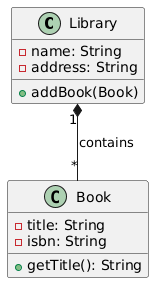

The diagram above was rendered by PlantUML. Its source (embedded in the PNG):
@startuml

hide empty methods

class Library {
    - name: String
    - address: String
    + addBook(Book)
}
class Book {
    - title: String
    - isbn: String
    + getTitle(): String
}
Library "1" *-- "*" Book : contains
@enduml